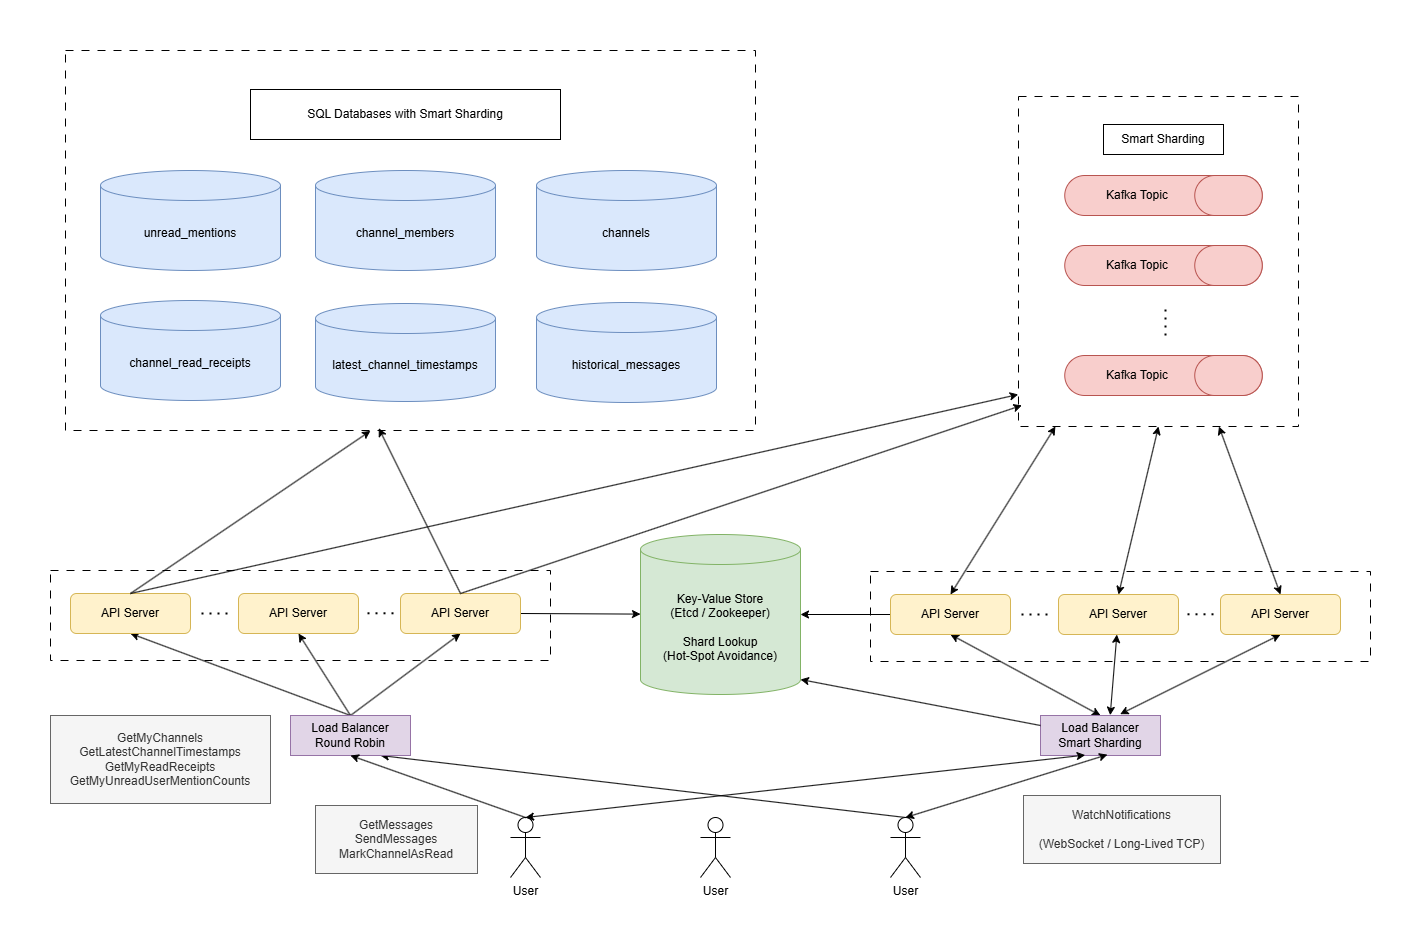

The diagram above was exported from draw.io. Its source (the exported page's mxGraphModel, read from the mxfile embedded in the PNG):
<mxGraphModel dx="4188" dy="2489" grid="1" gridSize="10" guides="1" tooltips="1" connect="1" arrows="1" fold="1" page="1" pageScale="1" pageWidth="850" pageHeight="1100" math="0" shadow="0">
  <root>
    <mxCell id="0" />
    <mxCell id="1" parent="0" />
    <mxCell id="v8Wws9S8loo-dCmtVf6Z-26" value="" style="rounded=0;whiteSpace=wrap;html=1;fillColor=none;dashed=1;dashPattern=8 8;" vertex="1" parent="1">
      <mxGeometry x="748" y="-149" width="280" height="330" as="geometry" />
    </mxCell>
    <mxCell id="v8Wws9S8loo-dCmtVf6Z-17" value="" style="rounded=0;whiteSpace=wrap;html=1;fillColor=none;dashed=1;dashPattern=8 8;" vertex="1" parent="1">
      <mxGeometry x="600" y="326" width="500" height="90" as="geometry" />
    </mxCell>
    <mxCell id="v8Wws9S8loo-dCmtVf6Z-1" value="Key-Value Store&lt;div&gt;(Etcd / Zookeeper)&lt;br&gt;&lt;div&gt;&lt;br&gt;&lt;/div&gt;&lt;div&gt;Shard Lookup&lt;/div&gt;&lt;div&gt;(Hot-Spot Avoidance)&lt;/div&gt;&lt;/div&gt;" style="shape=cylinder3;whiteSpace=wrap;html=1;boundedLbl=1;backgroundOutline=1;size=15;fillColor=#d5e8d4;strokeColor=#82b366;" vertex="1" parent="1">
      <mxGeometry x="370" y="289" width="160" height="160" as="geometry" />
    </mxCell>
    <mxCell id="v8Wws9S8loo-dCmtVf6Z-3" value="User" style="shape=umlActor;verticalLabelPosition=bottom;verticalAlign=top;html=1;outlineConnect=0;" vertex="1" parent="1">
      <mxGeometry x="240" y="572" width="30" height="60" as="geometry" />
    </mxCell>
    <mxCell id="v8Wws9S8loo-dCmtVf6Z-6" value="User" style="shape=umlActor;verticalLabelPosition=bottom;verticalAlign=top;html=1;outlineConnect=0;" vertex="1" parent="1">
      <mxGeometry x="430" y="572" width="30" height="60" as="geometry" />
    </mxCell>
    <mxCell id="v8Wws9S8loo-dCmtVf6Z-62" style="rounded=0;orthogonalLoop=1;jettySize=auto;html=1;exitX=0.5;exitY=0;exitDx=0;exitDy=0;exitPerimeter=0;entryX=0.75;entryY=1;entryDx=0;entryDy=0;entryPerimeter=0;" edge="1" parent="1" source="v8Wws9S8loo-dCmtVf6Z-7" target="v8Wws9S8loo-dCmtVf6Z-10">
      <mxGeometry relative="1" as="geometry" />
    </mxCell>
    <mxCell id="v8Wws9S8loo-dCmtVf6Z-7" value="User" style="shape=umlActor;verticalLabelPosition=bottom;verticalAlign=top;html=1;outlineConnect=0;" vertex="1" parent="1">
      <mxGeometry x="620" y="572" width="30" height="60" as="geometry" />
    </mxCell>
    <mxCell id="v8Wws9S8loo-dCmtVf6Z-63" style="rounded=0;orthogonalLoop=1;jettySize=auto;html=1;exitX=0.5;exitY=0;exitDx=0;exitDy=0;entryX=0.5;entryY=1;entryDx=0;entryDy=0;" edge="1" parent="1" source="v8Wws9S8loo-dCmtVf6Z-10" target="v8Wws9S8loo-dCmtVf6Z-21">
      <mxGeometry relative="1" as="geometry" />
    </mxCell>
    <mxCell id="v8Wws9S8loo-dCmtVf6Z-64" style="rounded=0;orthogonalLoop=1;jettySize=auto;html=1;exitX=0.5;exitY=0;exitDx=0;exitDy=0;entryX=0.5;entryY=1;entryDx=0;entryDy=0;" edge="1" parent="1" source="v8Wws9S8loo-dCmtVf6Z-10" target="v8Wws9S8loo-dCmtVf6Z-20">
      <mxGeometry relative="1" as="geometry" />
    </mxCell>
    <mxCell id="v8Wws9S8loo-dCmtVf6Z-65" style="rounded=0;orthogonalLoop=1;jettySize=auto;html=1;exitX=0.5;exitY=0;exitDx=0;exitDy=0;entryX=0.5;entryY=1;entryDx=0;entryDy=0;" edge="1" parent="1" source="v8Wws9S8loo-dCmtVf6Z-10" target="v8Wws9S8loo-dCmtVf6Z-19">
      <mxGeometry relative="1" as="geometry" />
    </mxCell>
    <mxCell id="v8Wws9S8loo-dCmtVf6Z-10" value="Load Balancer&lt;div&gt;Round Robin&lt;/div&gt;" style="rounded=0;whiteSpace=wrap;html=1;fillColor=#e1d5e7;strokeColor=#9673a6;" vertex="1" parent="1">
      <mxGeometry x="20" y="470" width="120" height="40" as="geometry" />
    </mxCell>
    <mxCell id="v8Wws9S8loo-dCmtVf6Z-54" style="rounded=0;orthogonalLoop=1;jettySize=auto;html=1;exitX=0.5;exitY=0;exitDx=0;exitDy=0;entryX=0.5;entryY=1;entryDx=0;entryDy=0;startArrow=classic;startFill=1;" edge="1" parent="1" source="v8Wws9S8loo-dCmtVf6Z-11" target="v8Wws9S8loo-dCmtVf6Z-12">
      <mxGeometry relative="1" as="geometry" />
    </mxCell>
    <mxCell id="v8Wws9S8loo-dCmtVf6Z-55" style="rounded=0;orthogonalLoop=1;jettySize=auto;html=1;exitX=0.581;exitY=-0.008;exitDx=0;exitDy=0;startArrow=classic;startFill=1;exitPerimeter=0;" edge="1" parent="1" source="v8Wws9S8loo-dCmtVf6Z-11" target="v8Wws9S8loo-dCmtVf6Z-13">
      <mxGeometry relative="1" as="geometry" />
    </mxCell>
    <mxCell id="v8Wws9S8loo-dCmtVf6Z-56" style="rounded=0;orthogonalLoop=1;jettySize=auto;html=1;exitX=0.664;exitY=-0.033;exitDx=0;exitDy=0;entryX=0.5;entryY=1;entryDx=0;entryDy=0;startArrow=classic;startFill=1;exitPerimeter=0;" edge="1" parent="1" source="v8Wws9S8loo-dCmtVf6Z-11" target="v8Wws9S8loo-dCmtVf6Z-14">
      <mxGeometry relative="1" as="geometry" />
    </mxCell>
    <mxCell id="v8Wws9S8loo-dCmtVf6Z-11" value="Load Balancer&lt;div&gt;Smart Sharding&lt;/div&gt;" style="rounded=0;whiteSpace=wrap;html=1;fillColor=#e1d5e7;strokeColor=#9673a6;" vertex="1" parent="1">
      <mxGeometry x="770" y="470" width="120" height="40" as="geometry" />
    </mxCell>
    <mxCell id="v8Wws9S8loo-dCmtVf6Z-52" style="edgeStyle=orthogonalEdgeStyle;rounded=0;orthogonalLoop=1;jettySize=auto;html=1;exitX=0;exitY=0.5;exitDx=0;exitDy=0;" edge="1" parent="1" source="v8Wws9S8loo-dCmtVf6Z-12" target="v8Wws9S8loo-dCmtVf6Z-1">
      <mxGeometry relative="1" as="geometry" />
    </mxCell>
    <mxCell id="v8Wws9S8loo-dCmtVf6Z-66" style="rounded=0;orthogonalLoop=1;jettySize=auto;html=1;exitX=0.5;exitY=0;exitDx=0;exitDy=0;startArrow=classic;startFill=1;" edge="1" parent="1" source="v8Wws9S8loo-dCmtVf6Z-12" target="v8Wws9S8loo-dCmtVf6Z-26">
      <mxGeometry relative="1" as="geometry" />
    </mxCell>
    <mxCell id="v8Wws9S8loo-dCmtVf6Z-12" value="API Server" style="rounded=1;whiteSpace=wrap;html=1;fillColor=#fff2cc;strokeColor=#d6b656;" vertex="1" parent="1">
      <mxGeometry x="620" y="349" width="120" height="40" as="geometry" />
    </mxCell>
    <mxCell id="v8Wws9S8loo-dCmtVf6Z-67" style="rounded=0;orthogonalLoop=1;jettySize=auto;html=1;exitX=0.5;exitY=0;exitDx=0;exitDy=0;entryX=0.5;entryY=1;entryDx=0;entryDy=0;startArrow=classic;startFill=1;" edge="1" parent="1" source="v8Wws9S8loo-dCmtVf6Z-13" target="v8Wws9S8loo-dCmtVf6Z-26">
      <mxGeometry relative="1" as="geometry" />
    </mxCell>
    <mxCell id="v8Wws9S8loo-dCmtVf6Z-13" value="API Server" style="rounded=1;whiteSpace=wrap;html=1;fillColor=#fff2cc;strokeColor=#d6b656;" vertex="1" parent="1">
      <mxGeometry x="788" y="349" width="120" height="40" as="geometry" />
    </mxCell>
    <mxCell id="v8Wws9S8loo-dCmtVf6Z-68" style="rounded=0;orthogonalLoop=1;jettySize=auto;html=1;exitX=0.5;exitY=0;exitDx=0;exitDy=0;startArrow=classic;startFill=1;" edge="1" parent="1" source="v8Wws9S8loo-dCmtVf6Z-14" target="v8Wws9S8loo-dCmtVf6Z-26">
      <mxGeometry relative="1" as="geometry" />
    </mxCell>
    <mxCell id="v8Wws9S8loo-dCmtVf6Z-14" value="API Server" style="rounded=1;whiteSpace=wrap;html=1;fillColor=#fff2cc;strokeColor=#d6b656;" vertex="1" parent="1">
      <mxGeometry x="950" y="349" width="120" height="40" as="geometry" />
    </mxCell>
    <mxCell id="v8Wws9S8loo-dCmtVf6Z-15" value="" style="endArrow=none;dashed=1;html=1;dashPattern=1 3;strokeWidth=2;rounded=0;" edge="1" parent="1">
      <mxGeometry width="50" height="50" relative="1" as="geometry">
        <mxPoint x="777" y="369" as="sourcePoint" />
        <mxPoint x="747" y="369" as="targetPoint" />
      </mxGeometry>
    </mxCell>
    <mxCell id="v8Wws9S8loo-dCmtVf6Z-16" value="" style="endArrow=none;dashed=1;html=1;dashPattern=1 3;strokeWidth=2;rounded=0;" edge="1" parent="1">
      <mxGeometry width="50" height="50" relative="1" as="geometry">
        <mxPoint x="943" y="368.79" as="sourcePoint" />
        <mxPoint x="913" y="368.79" as="targetPoint" />
      </mxGeometry>
    </mxCell>
    <mxCell id="v8Wws9S8loo-dCmtVf6Z-18" value="" style="rounded=0;whiteSpace=wrap;html=1;fillColor=none;dashed=1;dashPattern=8 8;" vertex="1" parent="1">
      <mxGeometry x="-220" y="325" width="500" height="90" as="geometry" />
    </mxCell>
    <mxCell id="v8Wws9S8loo-dCmtVf6Z-19" value="API Server" style="rounded=1;whiteSpace=wrap;html=1;fillColor=#fff2cc;strokeColor=#d6b656;" vertex="1" parent="1">
      <mxGeometry x="-200" y="348" width="120" height="40" as="geometry" />
    </mxCell>
    <mxCell id="v8Wws9S8loo-dCmtVf6Z-20" value="API Server" style="rounded=1;whiteSpace=wrap;html=1;fillColor=#fff2cc;strokeColor=#d6b656;" vertex="1" parent="1">
      <mxGeometry x="-32" y="348" width="120" height="40" as="geometry" />
    </mxCell>
    <mxCell id="v8Wws9S8loo-dCmtVf6Z-51" style="rounded=0;orthogonalLoop=1;jettySize=auto;html=1;exitX=1;exitY=0.5;exitDx=0;exitDy=0;" edge="1" parent="1" source="v8Wws9S8loo-dCmtVf6Z-21" target="v8Wws9S8loo-dCmtVf6Z-1">
      <mxGeometry relative="1" as="geometry" />
    </mxCell>
    <mxCell id="v8Wws9S8loo-dCmtVf6Z-21" value="API Server" style="rounded=1;whiteSpace=wrap;html=1;fillColor=#fff2cc;strokeColor=#d6b656;" vertex="1" parent="1">
      <mxGeometry x="130" y="348" width="120" height="40" as="geometry" />
    </mxCell>
    <mxCell id="v8Wws9S8loo-dCmtVf6Z-22" value="" style="endArrow=none;dashed=1;html=1;dashPattern=1 3;strokeWidth=2;rounded=0;" edge="1" parent="1">
      <mxGeometry width="50" height="50" relative="1" as="geometry">
        <mxPoint x="-43" y="368" as="sourcePoint" />
        <mxPoint x="-73" y="368" as="targetPoint" />
      </mxGeometry>
    </mxCell>
    <mxCell id="v8Wws9S8loo-dCmtVf6Z-23" value="" style="endArrow=none;dashed=1;html=1;dashPattern=1 3;strokeWidth=2;rounded=0;" edge="1" parent="1">
      <mxGeometry width="50" height="50" relative="1" as="geometry">
        <mxPoint x="123" y="367.79" as="sourcePoint" />
        <mxPoint x="93" y="367.79" as="targetPoint" />
      </mxGeometry>
    </mxCell>
    <mxCell id="v8Wws9S8loo-dCmtVf6Z-32" value="&lt;blockquote style=&quot;margin: 0 0 0 40px; border: none; padding: 0px;&quot;&gt;Kafka Topic&lt;/blockquote&gt;" style="rounded=1;whiteSpace=wrap;html=1;arcSize=50;align=left;fillColor=#f8cecc;strokeColor=#b85450;" vertex="1" parent="1">
      <mxGeometry x="794.25" y="-70" width="197.5" height="40" as="geometry" />
    </mxCell>
    <mxCell id="v8Wws9S8loo-dCmtVf6Z-33" value="" style="rounded=1;whiteSpace=wrap;html=1;arcSize=50;fillColor=#f8cecc;strokeColor=#b85450;" vertex="1" parent="1">
      <mxGeometry x="924.25" y="-70" width="67.5" height="40" as="geometry" />
    </mxCell>
    <mxCell id="v8Wws9S8loo-dCmtVf6Z-34" value="&lt;blockquote style=&quot;margin: 0 0 0 40px; border: none; padding: 0px;&quot;&gt;Kafka Topic&lt;/blockquote&gt;" style="rounded=1;whiteSpace=wrap;html=1;arcSize=50;align=left;fillColor=#f8cecc;strokeColor=#b85450;" vertex="1" parent="1">
      <mxGeometry x="794.25" width="197.5" height="40" as="geometry" />
    </mxCell>
    <mxCell id="v8Wws9S8loo-dCmtVf6Z-35" value="" style="rounded=1;whiteSpace=wrap;html=1;arcSize=50;fillColor=#f8cecc;strokeColor=#b85450;" vertex="1" parent="1">
      <mxGeometry x="924.25" width="67.5" height="40" as="geometry" />
    </mxCell>
    <mxCell id="v8Wws9S8loo-dCmtVf6Z-36" value="&lt;blockquote style=&quot;margin: 0 0 0 40px; border: none; padding: 0px;&quot;&gt;Kafka Topic&lt;/blockquote&gt;" style="rounded=1;whiteSpace=wrap;html=1;arcSize=50;align=left;fillColor=#f8cecc;strokeColor=#b85450;" vertex="1" parent="1">
      <mxGeometry x="794.25" y="110" width="197.5" height="40" as="geometry" />
    </mxCell>
    <mxCell id="v8Wws9S8loo-dCmtVf6Z-37" value="" style="rounded=1;whiteSpace=wrap;html=1;arcSize=50;fillColor=#f8cecc;strokeColor=#b85450;" vertex="1" parent="1">
      <mxGeometry x="924.25" y="110" width="67.5" height="40" as="geometry" />
    </mxCell>
    <mxCell id="v8Wws9S8loo-dCmtVf6Z-38" value="" style="endArrow=none;dashed=1;html=1;dashPattern=1 3;strokeWidth=2;rounded=0;" edge="1" parent="1">
      <mxGeometry width="50" height="50" relative="1" as="geometry">
        <mxPoint x="895" y="90" as="sourcePoint" />
        <mxPoint x="895" y="60" as="targetPoint" />
      </mxGeometry>
    </mxCell>
    <mxCell id="v8Wws9S8loo-dCmtVf6Z-40" value="Smart Sharding" style="rounded=0;whiteSpace=wrap;html=1;" vertex="1" parent="1">
      <mxGeometry x="833" y="-121" width="120" height="30" as="geometry" />
    </mxCell>
    <mxCell id="v8Wws9S8loo-dCmtVf6Z-41" value="" style="rounded=0;whiteSpace=wrap;html=1;fillColor=none;dashed=1;dashPattern=8 8;" vertex="1" parent="1">
      <mxGeometry x="-205" y="-195" width="690" height="380" as="geometry" />
    </mxCell>
    <mxCell id="v8Wws9S8loo-dCmtVf6Z-42" value="SQL Databases with Smart Sharding" style="rounded=0;whiteSpace=wrap;html=1;" vertex="1" parent="1">
      <mxGeometry x="-20" y="-156" width="310" height="50" as="geometry" />
    </mxCell>
    <mxCell id="v8Wws9S8loo-dCmtVf6Z-44" value="channels" style="shape=cylinder3;whiteSpace=wrap;html=1;boundedLbl=1;backgroundOutline=1;size=15;fillColor=#dae8fc;strokeColor=#6c8ebf;" vertex="1" parent="1">
      <mxGeometry x="266" y="-75" width="180" height="100" as="geometry" />
    </mxCell>
    <mxCell id="v8Wws9S8loo-dCmtVf6Z-45" value="channel_members" style="shape=cylinder3;whiteSpace=wrap;html=1;boundedLbl=1;backgroundOutline=1;size=15;fillColor=#dae8fc;strokeColor=#6c8ebf;" vertex="1" parent="1">
      <mxGeometry x="45" y="-75" width="180" height="100" as="geometry" />
    </mxCell>
    <mxCell id="v8Wws9S8loo-dCmtVf6Z-47" value="historical_messages" style="shape=cylinder3;whiteSpace=wrap;html=1;boundedLbl=1;backgroundOutline=1;size=15;fillColor=#dae8fc;strokeColor=#6c8ebf;" vertex="1" parent="1">
      <mxGeometry x="266" y="57" width="180" height="100" as="geometry" />
    </mxCell>
    <mxCell id="v8Wws9S8loo-dCmtVf6Z-48" value="latest_channel_timestamps" style="shape=cylinder3;whiteSpace=wrap;html=1;boundedLbl=1;backgroundOutline=1;size=15;fillColor=#dae8fc;strokeColor=#6c8ebf;" vertex="1" parent="1">
      <mxGeometry x="45" y="58" width="180" height="98" as="geometry" />
    </mxCell>
    <mxCell id="v8Wws9S8loo-dCmtVf6Z-49" value="channel_read_receipts" style="shape=cylinder3;whiteSpace=wrap;html=1;boundedLbl=1;backgroundOutline=1;size=15;fillColor=#dae8fc;strokeColor=#6c8ebf;" vertex="1" parent="1">
      <mxGeometry x="-170" y="55" width="180" height="100" as="geometry" />
    </mxCell>
    <mxCell id="v8Wws9S8loo-dCmtVf6Z-50" value="unread_mentions" style="shape=cylinder3;whiteSpace=wrap;html=1;boundedLbl=1;backgroundOutline=1;size=15;fillColor=#dae8fc;strokeColor=#6c8ebf;" vertex="1" parent="1">
      <mxGeometry x="-170" y="-75" width="180" height="100" as="geometry" />
    </mxCell>
    <mxCell id="v8Wws9S8loo-dCmtVf6Z-53" style="rounded=0;orthogonalLoop=1;jettySize=auto;html=1;exitX=0;exitY=0.25;exitDx=0;exitDy=0;entryX=1;entryY=1;entryDx=0;entryDy=-15;entryPerimeter=0;" edge="1" parent="1" source="v8Wws9S8loo-dCmtVf6Z-11" target="v8Wws9S8loo-dCmtVf6Z-1">
      <mxGeometry relative="1" as="geometry" />
    </mxCell>
    <mxCell id="v8Wws9S8loo-dCmtVf6Z-57" style="rounded=0;orthogonalLoop=1;jettySize=auto;html=1;exitX=0.558;exitY=0.979;exitDx=0;exitDy=0;entryX=0.5;entryY=0;entryDx=0;entryDy=0;entryPerimeter=0;startArrow=classic;startFill=1;exitPerimeter=0;" edge="1" parent="1" source="v8Wws9S8loo-dCmtVf6Z-11" target="v8Wws9S8loo-dCmtVf6Z-7">
      <mxGeometry relative="1" as="geometry" />
    </mxCell>
    <mxCell id="v8Wws9S8loo-dCmtVf6Z-59" style="rounded=0;orthogonalLoop=1;jettySize=auto;html=1;exitX=0.372;exitY=0.99;exitDx=0;exitDy=0;entryX=0.5;entryY=0;entryDx=0;entryDy=0;entryPerimeter=0;startArrow=classic;startFill=1;exitPerimeter=0;" edge="1" parent="1" source="v8Wws9S8loo-dCmtVf6Z-11" target="v8Wws9S8loo-dCmtVf6Z-3">
      <mxGeometry relative="1" as="geometry" />
    </mxCell>
    <mxCell id="v8Wws9S8loo-dCmtVf6Z-60" style="rounded=0;orthogonalLoop=1;jettySize=auto;html=1;exitX=0.5;exitY=0;exitDx=0;exitDy=0;exitPerimeter=0;entryX=0.5;entryY=1;entryDx=0;entryDy=0;" edge="1" parent="1" source="v8Wws9S8loo-dCmtVf6Z-3" target="v8Wws9S8loo-dCmtVf6Z-10">
      <mxGeometry relative="1" as="geometry" />
    </mxCell>
    <mxCell id="v8Wws9S8loo-dCmtVf6Z-69" style="rounded=0;orthogonalLoop=1;jettySize=auto;html=1;exitX=0.5;exitY=0;exitDx=0;exitDy=0;entryX=0.012;entryY=0.936;entryDx=0;entryDy=0;entryPerimeter=0;" edge="1" parent="1" source="v8Wws9S8loo-dCmtVf6Z-21" target="v8Wws9S8loo-dCmtVf6Z-26">
      <mxGeometry relative="1" as="geometry" />
    </mxCell>
    <mxCell id="v8Wws9S8loo-dCmtVf6Z-70" style="rounded=0;orthogonalLoop=1;jettySize=auto;html=1;exitX=0.5;exitY=0;exitDx=0;exitDy=0;entryX=0.454;entryY=0.994;entryDx=0;entryDy=0;entryPerimeter=0;" edge="1" parent="1" source="v8Wws9S8loo-dCmtVf6Z-21" target="v8Wws9S8loo-dCmtVf6Z-41">
      <mxGeometry relative="1" as="geometry" />
    </mxCell>
    <mxCell id="v8Wws9S8loo-dCmtVf6Z-71" style="rounded=0;orthogonalLoop=1;jettySize=auto;html=1;exitX=0.5;exitY=0;exitDx=0;exitDy=0;entryX=-0.001;entryY=0.903;entryDx=0;entryDy=0;entryPerimeter=0;" edge="1" parent="1" source="v8Wws9S8loo-dCmtVf6Z-19" target="v8Wws9S8loo-dCmtVf6Z-26">
      <mxGeometry relative="1" as="geometry" />
    </mxCell>
    <mxCell id="v8Wws9S8loo-dCmtVf6Z-72" style="rounded=0;orthogonalLoop=1;jettySize=auto;html=1;exitX=0.5;exitY=0;exitDx=0;exitDy=0;entryX=0.442;entryY=1.001;entryDx=0;entryDy=0;entryPerimeter=0;" edge="1" parent="1" source="v8Wws9S8loo-dCmtVf6Z-19" target="v8Wws9S8loo-dCmtVf6Z-41">
      <mxGeometry relative="1" as="geometry" />
    </mxCell>
    <mxCell id="v8Wws9S8loo-dCmtVf6Z-73" value="WatchNotifications&lt;div&gt;&lt;div&gt;&lt;br&gt;&lt;/div&gt;&lt;div&gt;(WebSocket / Long-Lived TCP)&lt;/div&gt;&lt;/div&gt;" style="rounded=0;whiteSpace=wrap;html=1;fillColor=#f5f5f5;fontColor=#333333;strokeColor=#666666;" vertex="1" parent="1">
      <mxGeometry x="753" y="550" width="197" height="68" as="geometry" />
    </mxCell>
    <mxCell id="v8Wws9S8loo-dCmtVf6Z-74" value="GetMessages&lt;div&gt;SendMessages&lt;/div&gt;&lt;div&gt;MarkChannelAsRead&lt;/div&gt;" style="rounded=0;whiteSpace=wrap;html=1;fillColor=#f5f5f5;fontColor=#333333;strokeColor=#666666;" vertex="1" parent="1">
      <mxGeometry x="45" y="560" width="162" height="68" as="geometry" />
    </mxCell>
    <mxCell id="v8Wws9S8loo-dCmtVf6Z-75" value="&lt;div&gt;GetMyChannels&lt;/div&gt;&lt;div&gt;GetLatestChannelTimestamps&lt;/div&gt;&lt;div&gt;GetMyReadReceipts&lt;/div&gt;&lt;div&gt;GetMyUnreadUserMentionCounts&lt;/div&gt;" style="rounded=0;whiteSpace=wrap;html=1;fillColor=#f5f5f5;fontColor=#333333;strokeColor=#666666;" vertex="1" parent="1">
      <mxGeometry x="-220" y="470" width="220" height="88" as="geometry" />
    </mxCell>
  </root>
</mxGraphModel>